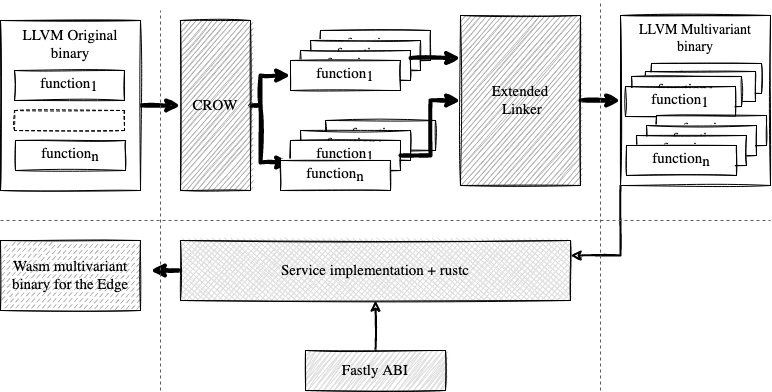

The diagram above was exported from draw.io. Its source (the exported page's mxGraphModel, read from the mxfile embedded in the PNG):
<mxGraphModel dx="2066" dy="1152" grid="1" gridSize="10" guides="1" tooltips="1" connect="1" arrows="1" fold="1" page="1" pageScale="1" pageWidth="827" pageHeight="1169" math="0" shadow="0">
  <root>
    <mxCell id="0" />
    <mxCell id="1" parent="0" />
    <mxCell id="2" style="edgeStyle=orthogonalEdgeStyle;rounded=0;orthogonalLoop=1;jettySize=auto;html=1;entryX=0;entryY=0.5;entryDx=0;entryDy=0;strokeWidth=4;fontSize=15;fontFamily=Lucida Console;sketch=1;" edge="1" source="3" target="9" parent="1">
      <mxGeometry relative="1" as="geometry" />
    </mxCell>
    <mxCell id="3" value="&lt;div&gt;LLVM Original&lt;/div&gt;&lt;div&gt; binary&lt;/div&gt;" style="shape=cube;whiteSpace=wrap;html=1;boundedLbl=1;backgroundOutline=1;darkOpacity=0.05;darkOpacity2=0.1;size=0;verticalAlign=top;fontFamily=Lucida Console;sketch=1;fontSize=15;" vertex="1" parent="1">
      <mxGeometry x="20" y="70" width="140" height="170" as="geometry" />
    </mxCell>
    <mxCell id="4" value="function&lt;sub style=&quot;font-size: 15px;&quot;&gt;1&lt;/sub&gt;" style="rounded=0;whiteSpace=wrap;html=1;fontFamily=Lucida Console;fontSize=15;sketch=1;" vertex="1" parent="1">
      <mxGeometry x="34" y="120" width="110" height="30" as="geometry" />
    </mxCell>
    <mxCell id="5" value="function&lt;sub style=&quot;font-size: 15px;&quot;&gt;n&lt;/sub&gt;" style="rounded=0;whiteSpace=wrap;html=1;fontFamily=Lucida Console;fontSize=15;sketch=1;" vertex="1" parent="1">
      <mxGeometry x="35" y="190" width="110" height="30" as="geometry" />
    </mxCell>
    <mxCell id="6" value="" style="rounded=0;whiteSpace=wrap;html=1;dashed=1;fontFamily=Lucida Console;fontSize=15;sketch=1;" vertex="1" parent="1">
      <mxGeometry x="34" y="160" width="110" height="20" as="geometry" />
    </mxCell>
    <mxCell id="7" style="edgeStyle=orthogonalEdgeStyle;rounded=0;orthogonalLoop=1;jettySize=auto;html=1;strokeWidth=4;fontSize=15;fontFamily=Lucida Console;sketch=1;" edge="1" source="9" parent="1">
      <mxGeometry relative="1" as="geometry">
        <mxPoint x="310" y="125" as="targetPoint" />
        <Array as="points">
          <mxPoint x="280" y="155" />
          <mxPoint x="280" y="125" />
        </Array>
      </mxGeometry>
    </mxCell>
    <mxCell id="8" style="edgeStyle=orthogonalEdgeStyle;rounded=0;orthogonalLoop=1;jettySize=auto;html=1;strokeWidth=4;fontSize=15;fontFamily=Lucida Console;sketch=1;" edge="1" source="9" parent="1">
      <mxGeometry relative="1" as="geometry">
        <mxPoint x="310" y="212" as="targetPoint" />
        <Array as="points">
          <mxPoint x="280" y="155" />
          <mxPoint x="280" y="212" />
        </Array>
      </mxGeometry>
    </mxCell>
    <mxCell id="9" value="CROW" style="rounded=0;whiteSpace=wrap;html=1;fontFamily=Lucida Console;fontSize=15;sketch=1;fillStyle=hachure;fillColor=#B3B3B3;" vertex="1" parent="1">
      <mxGeometry x="200" y="70" width="70" height="170" as="geometry" />
    </mxCell>
    <mxCell id="10" value="" style="group;fontSize=15;sketch=1;fontFamily=Lucida Console;" vertex="1" connectable="0" parent="1">
      <mxGeometry x="310" y="80" width="140" height="60" as="geometry" />
    </mxCell>
    <mxCell id="11" value="function&lt;sub style=&quot;font-size: 15px;&quot;&gt;1&lt;/sub&gt;" style="rounded=0;whiteSpace=wrap;html=1;fontFamily=Lucida Console;fontSize=15;sketch=1;" vertex="1" parent="10">
      <mxGeometry x="30" width="110" height="30" as="geometry" />
    </mxCell>
    <mxCell id="12" value="function&lt;sub style=&quot;font-size: 15px;&quot;&gt;1&lt;/sub&gt;" style="rounded=0;whiteSpace=wrap;html=1;fontFamily=Lucida Console;fontSize=15;sketch=1;" vertex="1" parent="10">
      <mxGeometry x="20" y="10" width="110" height="30" as="geometry" />
    </mxCell>
    <mxCell id="13" value="function&lt;sub style=&quot;font-size: 15px;&quot;&gt;1&lt;/sub&gt;" style="rounded=0;whiteSpace=wrap;html=1;fontFamily=Lucida Console;fontSize=15;sketch=1;" vertex="1" parent="10">
      <mxGeometry x="10" y="20" width="110" height="30" as="geometry" />
    </mxCell>
    <mxCell id="14" value="function&lt;sub style=&quot;font-size: 15px;&quot;&gt;1&lt;/sub&gt;" style="rounded=0;whiteSpace=wrap;html=1;fontFamily=Lucida Console;fontSize=15;sketch=1;" vertex="1" parent="10">
      <mxGeometry y="30" width="110" height="30" as="geometry" />
    </mxCell>
    <mxCell id="15" value="" style="group;fontSize=15;sketch=1;fontFamily=Lucida Console;" vertex="1" connectable="0" parent="1">
      <mxGeometry x="330" y="170" width="140" height="60" as="geometry" />
    </mxCell>
    <mxCell id="16" value="function&lt;sub style=&quot;font-size: 15px;&quot;&gt;1&lt;/sub&gt;" style="rounded=0;whiteSpace=wrap;html=1;fontFamily=Lucida Console;fontSize=15;sketch=1;" vertex="1" parent="15">
      <mxGeometry x="15" width="110" height="30" as="geometry" />
    </mxCell>
    <mxCell id="17" value="function&lt;sub style=&quot;font-size: 15px;&quot;&gt;1&lt;/sub&gt;" style="rounded=0;whiteSpace=wrap;html=1;fontFamily=Lucida Console;fontSize=15;sketch=1;" vertex="1" parent="15">
      <mxGeometry x="-10" y="10" width="110" height="30" as="geometry" />
    </mxCell>
    <mxCell id="18" value="function&lt;sub style=&quot;font-size: 15px;&quot;&gt;1&lt;/sub&gt;" style="rounded=0;whiteSpace=wrap;html=1;fontFamily=Lucida Console;fontSize=15;sketch=1;" vertex="1" parent="15">
      <mxGeometry x="-20" y="20" width="110" height="30" as="geometry" />
    </mxCell>
    <mxCell id="19" value="function&lt;sub&gt;&lt;span style=&quot;font-size: 15px&quot;&gt;n&lt;/span&gt;&lt;/sub&gt;" style="rounded=0;whiteSpace=wrap;html=1;fontFamily=Lucida Console;fontSize=15;sketch=1;" vertex="1" parent="15">
      <mxGeometry x="-30" y="40" width="110" height="30" as="geometry" />
    </mxCell>
    <mxCell id="20" style="edgeStyle=orthogonalEdgeStyle;rounded=0;orthogonalLoop=1;jettySize=auto;html=1;entryX=0;entryY=0;entryDx=0;entryDy=85;entryPerimeter=0;strokeWidth=4;fontSize=15;fontFamily=Lucida Console;sketch=1;" edge="1" source="21" target="25" parent="1">
      <mxGeometry relative="1" as="geometry" />
    </mxCell>
    <mxCell id="21" value="&lt;div&gt;Extended&lt;/div&gt;&lt;div&gt;&amp;nbsp;Linker&lt;/div&gt;" style="rounded=0;whiteSpace=wrap;html=1;fontFamily=Lucida Console;fontSize=15;sketch=1;fillColor=#B3B3B3;fillStyle=hachure;" vertex="1" parent="1">
      <mxGeometry x="480" y="65" width="120" height="170" as="geometry" />
    </mxCell>
    <mxCell id="22" style="edgeStyle=orthogonalEdgeStyle;rounded=0;orthogonalLoop=1;jettySize=auto;html=1;exitX=1;exitY=0.25;exitDx=0;exitDy=0;entryX=0;entryY=0.25;entryDx=0;entryDy=0;strokeWidth=4;fontSize=15;fontFamily=Lucida Console;sketch=1;" edge="1" source="13" target="21" parent="1">
      <mxGeometry relative="1" as="geometry" />
    </mxCell>
    <mxCell id="23" value="" style="edgeStyle=orthogonalEdgeStyle;rounded=0;orthogonalLoop=1;jettySize=auto;html=1;strokeWidth=4;fontSize=15;fontFamily=Lucida Console;sketch=1;" edge="1" source="18" target="21" parent="1">
      <mxGeometry relative="1" as="geometry" />
    </mxCell>
    <mxCell id="24" style="edgeStyle=orthogonalEdgeStyle;rounded=0;sketch=1;orthogonalLoop=1;jettySize=auto;html=1;entryX=1;entryY=0.25;entryDx=0;entryDy=0;strokeWidth=2;" edge="1" source="25" target="40" parent="1">
      <mxGeometry relative="1" as="geometry">
        <Array as="points">
          <mxPoint x="640" y="305" />
        </Array>
      </mxGeometry>
    </mxCell>
    <mxCell id="25" value="LLVM Multivariant binary" style="shape=cube;whiteSpace=wrap;html=1;boundedLbl=1;backgroundOutline=1;darkOpacity=0.05;darkOpacity2=0.1;size=0;verticalAlign=top;fontFamily=Lucida Console;fontSize=14;sketch=1;fillColor=none;" vertex="1" parent="1">
      <mxGeometry x="640" y="65" width="150" height="170" as="geometry" />
    </mxCell>
    <mxCell id="26" value="" style="group;fontSize=15;fontFamily=Lucida Console;" vertex="1" connectable="0" parent="1">
      <mxGeometry x="645" y="106" width="140" height="60" as="geometry" />
    </mxCell>
    <mxCell id="27" value="function&lt;sub style=&quot;font-size: 15px;&quot;&gt;1&lt;/sub&gt;" style="rounded=0;whiteSpace=wrap;html=1;fontFamily=Lucida Console;fontSize=15;sketch=1;" vertex="1" parent="26">
      <mxGeometry x="26" y="7" width="110" height="30" as="geometry" />
    </mxCell>
    <mxCell id="28" value="function&lt;sub style=&quot;font-size: 15px;&quot;&gt;1&lt;/sub&gt;" style="rounded=0;whiteSpace=wrap;html=1;fontFamily=Lucida Console;fontSize=15;sketch=1;" vertex="1" parent="26">
      <mxGeometry x="20" y="15" width="110" height="30" as="geometry" />
    </mxCell>
    <mxCell id="29" value="function&lt;sub style=&quot;font-size: 15px;&quot;&gt;1&lt;/sub&gt;" style="rounded=0;whiteSpace=wrap;html=1;fontFamily=Lucida Console;fontSize=15;sketch=1;" vertex="1" parent="26">
      <mxGeometry x="6" y="20" width="110" height="30" as="geometry" />
    </mxCell>
    <mxCell id="30" value="function&lt;sub style=&quot;font-size: 15px;&quot;&gt;1&lt;/sub&gt;" style="rounded=0;whiteSpace=wrap;html=1;fontFamily=Lucida Console;fontSize=15;sketch=1;" vertex="1" parent="26">
      <mxGeometry y="30" width="110" height="30" as="geometry" />
    </mxCell>
    <mxCell id="31" value="" style="group;fontSize=15;fontFamily=Lucida Console;sketch=1;" vertex="1" connectable="0" parent="1">
      <mxGeometry x="646" y="165" width="140" height="60" as="geometry" />
    </mxCell>
    <mxCell id="32" value="function&lt;sub style=&quot;font-size: 15px;&quot;&gt;1&lt;/sub&gt;" style="rounded=0;whiteSpace=wrap;html=1;fontFamily=Lucida Console;fontSize=15;sketch=1;" vertex="1" parent="31">
      <mxGeometry x="30" width="110" height="30" as="geometry" />
    </mxCell>
    <mxCell id="33" value="function&lt;sub style=&quot;font-size: 15px;&quot;&gt;1&lt;/sub&gt;" style="rounded=0;whiteSpace=wrap;html=1;fontFamily=Lucida Console;fontSize=15;sketch=1;" vertex="1" parent="31">
      <mxGeometry x="20" y="10" width="110" height="30" as="geometry" />
    </mxCell>
    <mxCell id="34" value="function&lt;sub style=&quot;font-size: 15px;&quot;&gt;1&lt;/sub&gt;" style="rounded=0;whiteSpace=wrap;html=1;fontFamily=Lucida Console;fontSize=15;sketch=1;" vertex="1" parent="31">
      <mxGeometry x="10" y="20" width="110" height="30" as="geometry" />
    </mxCell>
    <mxCell id="35" value="function&lt;sub&gt;&lt;span style=&quot;font-size: 15px&quot;&gt;n&lt;/span&gt;&lt;/sub&gt;" style="rounded=0;whiteSpace=wrap;html=1;fontFamily=Lucida Console;fontSize=15;sketch=1;" vertex="1" parent="31">
      <mxGeometry y="30" width="110" height="30" as="geometry" />
    </mxCell>
    <mxCell id="36" value="" style="endArrow=none;html=1;dashed=1;strokeColor=#5C5C5C;fontSize=15;fontFamily=Lucida Console;" edge="1" parent="1">
      <mxGeometry width="50" height="50" relative="1" as="geometry">
        <mxPoint x="20" y="270" as="sourcePoint" />
        <mxPoint x="790" y="270" as="targetPoint" />
      </mxGeometry>
    </mxCell>
    <mxCell id="37" style="edgeStyle=orthogonalEdgeStyle;rounded=0;orthogonalLoop=1;jettySize=auto;html=1;entryX=0.5;entryY=1;entryDx=0;entryDy=0;strokeWidth=2;fontSize=15;fontFamily=Lucida Console;sketch=1;" edge="1" source="38" target="40" parent="1">
      <mxGeometry relative="1" as="geometry" />
    </mxCell>
    <mxCell id="38" value="Fastly ABI" style="rounded=0;whiteSpace=wrap;html=1;fontSize=15;sketch=1;fillStyle=zigzag;fontFamily=Lucida Console;fillColor=#DEDEDE;" vertex="1" parent="1">
      <mxGeometry x="325" y="400" width="140" height="40" as="geometry" />
    </mxCell>
    <mxCell id="39" style="edgeStyle=orthogonalEdgeStyle;rounded=0;orthogonalLoop=1;jettySize=auto;html=1;strokeWidth=4;fontSize=15;fontFamily=Lucida Console;sketch=1;" edge="1" source="40" parent="1">
      <mxGeometry relative="1" as="geometry">
        <mxPoint x="170" y="320" as="targetPoint" />
      </mxGeometry>
    </mxCell>
    <mxCell id="40" value="Service implementation + rustc" style="rounded=0;whiteSpace=wrap;html=1;fontSize=15;fontFamily=Lucida Console;sketch=1;fillStyle=cross-hatch;fillColor=#DEDEDE;" vertex="1" parent="1">
      <mxGeometry x="200" y="290" width="390" height="60" as="geometry" />
    </mxCell>
    <mxCell id="41" value="Wasm multivariant binary for the Edge" style="rounded=0;whiteSpace=wrap;html=1;align=center;verticalAlign=middle;fontFamily=Lucida Console;fontSize=15;sketch=1;fillStyle=dashed;fillColor=#B3B3B3;" vertex="1" parent="1">
      <mxGeometry x="20" y="290" width="140" height="70" as="geometry" />
    </mxCell>
    <mxCell id="42" value="" style="endArrow=none;dashed=1;html=1;strokeColor=#5C5C5C;fontSize=15;fontFamily=Lucida Console;" edge="1" parent="1">
      <mxGeometry width="50" height="50" relative="1" as="geometry">
        <mxPoint x="180" y="440" as="sourcePoint" />
        <mxPoint x="180" y="60" as="targetPoint" />
      </mxGeometry>
    </mxCell>
    <mxCell id="43" value="" style="endArrow=none;dashed=1;html=1;strokeColor=#5C5C5C;fontSize=15;fontFamily=Lucida Console;" edge="1" parent="1">
      <mxGeometry width="50" height="50" relative="1" as="geometry">
        <mxPoint x="620" y="440" as="sourcePoint" />
        <mxPoint x="620" y="50" as="targetPoint" />
      </mxGeometry>
    </mxCell>
  </root>
</mxGraphModel>